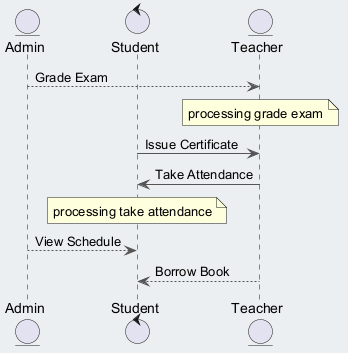

The diagram above was rendered by PlantUML. Its source (embedded in the PNG):
@startuml
skinparam backgroundColor #ECEFF1
skinparam classBackgroundColor #FFFFFF
skinparam classBorderColor #455A64
skinparam ArrowColor #555555
entity "Admin" as A
control "Student" as S
entity "Teacher" as T
A --> T : Grade Exam
note over T : processing grade exam
S -> T : Issue Certificate
T -> S : Take Attendance
note over S : processing take attendance
A --> S : View Schedule
T --> S : Borrow Book
@enduml